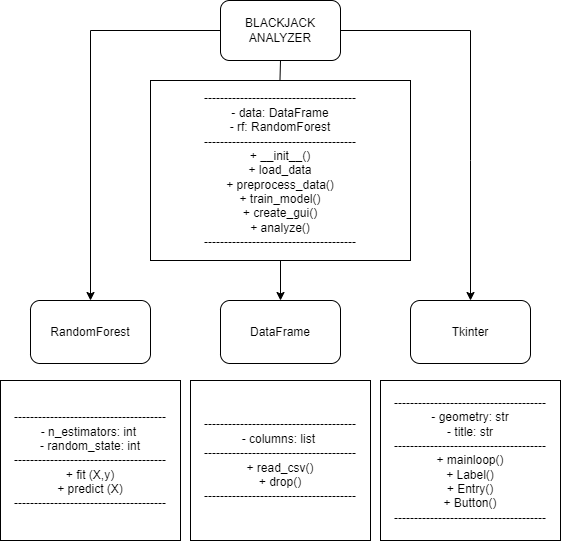

The diagram above was exported from draw.io. Its source (the exported page's mxGraphModel, read from the mxfile embedded in the PNG):
<mxGraphModel dx="1096" dy="599" grid="1" gridSize="10" guides="1" tooltips="1" connect="1" arrows="1" fold="1" page="1" pageScale="1" pageWidth="850" pageHeight="1100" math="0" shadow="0">
  <root>
    <mxCell id="0" />
    <mxCell id="1" parent="0" />
    <mxCell id="UjqSzNGvGDWsimyHS2oA-1" value="BLACKJACK ANALYZER" style="rounded=1;whiteSpace=wrap;html=1;" vertex="1" parent="1">
      <mxGeometry x="330" y="40" width="120" height="60" as="geometry" />
    </mxCell>
    <mxCell id="UjqSzNGvGDWsimyHS2oA-16" value="" style="edgeStyle=orthogonalEdgeStyle;rounded=0;orthogonalLoop=1;jettySize=auto;html=1;" edge="1" parent="1" source="UjqSzNGvGDWsimyHS2oA-11" target="UjqSzNGvGDWsimyHS2oA-13">
      <mxGeometry relative="1" as="geometry" />
    </mxCell>
    <mxCell id="UjqSzNGvGDWsimyHS2oA-11" value="--------------------------------------&lt;br&gt;- data: DataFrame&lt;br&gt;- rf: RandomForest&lt;br&gt;--------------------------------------&lt;br&gt;+ __init__()&lt;br&gt;+ load_data&lt;br&gt;+ preprocess_data()&lt;br&gt;+ train_model()&lt;br&gt;+ create_gui()&lt;br&gt;+ analyze()&lt;br&gt;--------------------------------------" style="rounded=0;whiteSpace=wrap;html=1;" vertex="1" parent="1">
      <mxGeometry x="260" y="120" width="260" height="180" as="geometry" />
    </mxCell>
    <mxCell id="UjqSzNGvGDWsimyHS2oA-12" value="RandomForest" style="whiteSpace=wrap;html=1;rounded=1;" vertex="1" parent="1">
      <mxGeometry x="140" y="340" width="120" height="63" as="geometry" />
    </mxCell>
    <mxCell id="UjqSzNGvGDWsimyHS2oA-13" value="DataFrame" style="whiteSpace=wrap;html=1;rounded=1;" vertex="1" parent="1">
      <mxGeometry x="330" y="340" width="120" height="63" as="geometry" />
    </mxCell>
    <mxCell id="UjqSzNGvGDWsimyHS2oA-14" value="Tkinter" style="whiteSpace=wrap;html=1;rounded=1;" vertex="1" parent="1">
      <mxGeometry x="520" y="340" width="120" height="63" as="geometry" />
    </mxCell>
    <mxCell id="UjqSzNGvGDWsimyHS2oA-15" value="--------------------------------------&lt;br&gt;- n_estimators: int&amp;nbsp;&lt;br&gt;- random_state: int&lt;br&gt;--------------------------------------&lt;br&gt;+ fit (X,y)&lt;br&gt;+ predict (X)&lt;br&gt;--------------------------------------" style="rounded=0;whiteSpace=wrap;html=1;" vertex="1" parent="1">
      <mxGeometry x="110" y="420" width="180" height="160" as="geometry" />
    </mxCell>
    <mxCell id="UjqSzNGvGDWsimyHS2oA-17" value="" style="endArrow=classic;html=1;rounded=0;entryX=0.5;entryY=0;entryDx=0;entryDy=0;exitX=0;exitY=0.5;exitDx=0;exitDy=0;" edge="1" parent="1" source="UjqSzNGvGDWsimyHS2oA-1" target="UjqSzNGvGDWsimyHS2oA-12">
      <mxGeometry width="50" height="50" relative="1" as="geometry">
        <mxPoint x="260" y="240" as="sourcePoint" />
        <mxPoint x="310" y="190" as="targetPoint" />
        <Array as="points">
          <mxPoint x="200" y="70" />
        </Array>
      </mxGeometry>
    </mxCell>
    <mxCell id="UjqSzNGvGDWsimyHS2oA-18" value="" style="endArrow=classic;html=1;rounded=0;entryX=0.5;entryY=0;entryDx=0;entryDy=0;exitX=1;exitY=0.5;exitDx=0;exitDy=0;" edge="1" parent="1" source="UjqSzNGvGDWsimyHS2oA-1" target="UjqSzNGvGDWsimyHS2oA-14">
      <mxGeometry width="50" height="50" relative="1" as="geometry">
        <mxPoint x="520" y="200" as="sourcePoint" />
        <mxPoint x="570" y="150" as="targetPoint" />
        <Array as="points">
          <mxPoint x="580" y="70" />
          <mxPoint x="580" y="200" />
        </Array>
      </mxGeometry>
    </mxCell>
    <mxCell id="UjqSzNGvGDWsimyHS2oA-19" value="--------------------------------------&lt;br&gt;- geometry: str&lt;br&gt;- title: str&lt;br&gt;--------------------------------------&lt;br&gt;+ mainloop()&lt;br&gt;+ Label()&lt;br&gt;+ Entry()&lt;br&gt;+ Button()&lt;br&gt;--------------------------------------" style="rounded=0;whiteSpace=wrap;html=1;" vertex="1" parent="1">
      <mxGeometry x="490" y="420" width="180" height="160" as="geometry" />
    </mxCell>
    <mxCell id="UjqSzNGvGDWsimyHS2oA-20" value="--------------------------------------&lt;br&gt;- columns: list&amp;nbsp;&lt;br&gt;--------------------------------------&lt;br&gt;+ read_csv()&lt;br&gt;+ drop()&lt;br&gt;--------------------------------------" style="rounded=0;whiteSpace=wrap;html=1;" vertex="1" parent="1">
      <mxGeometry x="300" y="420" width="180" height="160" as="geometry" />
    </mxCell>
    <mxCell id="UjqSzNGvGDWsimyHS2oA-22" value="" style="endArrow=none;html=1;rounded=0;" edge="1" parent="1">
      <mxGeometry width="50" height="50" relative="1" as="geometry">
        <mxPoint x="389.47" y="120" as="sourcePoint" />
        <mxPoint x="390" y="100" as="targetPoint" />
      </mxGeometry>
    </mxCell>
  </root>
</mxGraphModel>